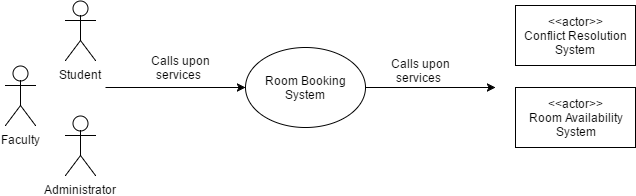

The diagram above was exported from draw.io. Its source (the exported page's mxGraphModel, read from the mxfile embedded in the PNG):
<mxGraphModel dx="1426" dy="720" grid="1" gridSize="10" guides="1" tooltips="1" connect="1" arrows="1" fold="1" page="1" pageScale="1" pageWidth="850" pageHeight="1100" background="#ffffff" math="0" shadow="0">
  <root>
    <mxCell id="0" />
    <mxCell id="1" parent="0" />
    <mxCell id="2" value="Student&lt;div&gt;&lt;br&gt;&lt;/div&gt;" style="shape=umlActor;html=1;verticalLabelPosition=bottom;verticalAlign=top;align=center;" vertex="1" parent="1">
      <mxGeometry x="200" y="183" width="30" height="60" as="geometry" />
    </mxCell>
    <mxCell id="3" value="Faculty" style="shape=umlActor;html=1;verticalLabelPosition=bottom;verticalAlign=top;align=center;" vertex="1" parent="1">
      <mxGeometry x="140" y="248" width="30" height="60" as="geometry" />
    </mxCell>
    <mxCell id="4" value="Administrator" style="shape=umlActor;html=1;verticalLabelPosition=bottom;verticalAlign=top;align=center;" vertex="1" parent="1">
      <mxGeometry x="200" y="298" width="30" height="60" as="geometry" />
    </mxCell>
    <mxCell id="5" value="Room Booking System" style="ellipse;whiteSpace=wrap;html=1;" vertex="1" parent="1">
      <mxGeometry x="380" y="230" width="120" height="80" as="geometry" />
    </mxCell>
    <mxCell id="8" value="" style="endArrow=classic;html=1;entryX=0;entryY=0.5;" edge="1" parent="1" target="5">
      <mxGeometry width="50" height="50" relative="1" as="geometry">
        <mxPoint x="240" y="270" as="sourcePoint" />
        <mxPoint x="230" y="420" as="targetPoint" />
      </mxGeometry>
    </mxCell>
    <mxCell id="9" value="Calls upon services&amp;nbsp;" style="text;html=1;strokeColor=none;fillColor=none;align=center;verticalAlign=middle;whiteSpace=wrap;" vertex="1" parent="1">
      <mxGeometry x="270" y="240" width="90" height="20" as="geometry" />
    </mxCell>
    <mxCell id="12" value="" style="endArrow=classic;html=1;exitX=1;exitY=0.5;" edge="1" parent="1" source="5">
      <mxGeometry width="50" height="50" relative="1" as="geometry">
        <mxPoint x="550" y="300" as="sourcePoint" />
        <mxPoint x="630" y="270" as="targetPoint" />
      </mxGeometry>
    </mxCell>
    <mxCell id="13" value="Calls upon services&amp;nbsp;" style="text;html=1;strokeColor=none;fillColor=none;align=center;verticalAlign=middle;whiteSpace=wrap;" vertex="1" parent="1">
      <mxGeometry x="510" y="243" width="90" height="20" as="geometry" />
    </mxCell>
    <mxCell id="14" value="&amp;lt;&amp;lt;actor&amp;gt;&amp;gt;&lt;div&gt;Conflict Resolution System&lt;/div&gt;" style="whiteSpace=wrap;html=1;" vertex="1" parent="1">
      <mxGeometry x="650" y="188" width="120" height="60" as="geometry" />
    </mxCell>
    <mxCell id="15" value="&amp;lt;&amp;lt;actor&amp;gt;&amp;gt;&lt;div&gt;Room Availability&lt;/div&gt;&lt;div&gt;System&lt;/div&gt;" style="whiteSpace=wrap;html=1;" vertex="1" parent="1">
      <mxGeometry x="650" y="270" width="120" height="60" as="geometry" />
    </mxCell>
  </root>
</mxGraphModel>